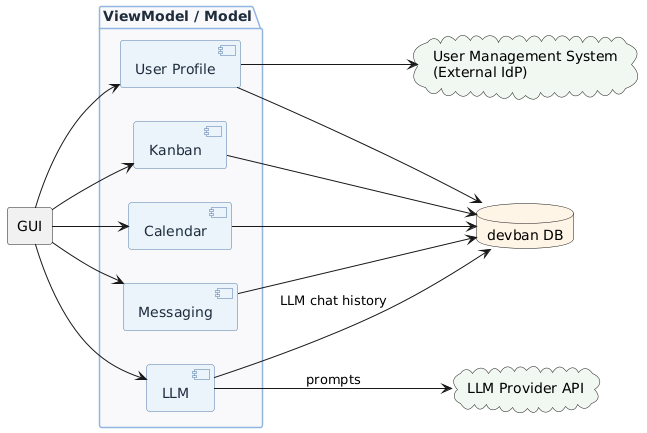

The diagram above was rendered by PlantUML. Its source (embedded in the PNG):
@startuml
left to right direction

skinparam Component {
  BackgroundColor #EAF2FB
  BorderColor #4E79A7
  FontColor #1F2D3D
}
skinparam Package {
  BackgroundColor #F8F9FB
  BorderColor #93B5E1
  FontColor #1F2D3D
}

rectangle "GUI" as GUI

package "ViewModel / Model" as Core {
  component "User Profile" as Auth
  component "Kanban" as Kanban
  component "Calendar" as Calendar
  component "Messaging" as Messaging
  component "LLM" as LLM
}

database "devban DB" as DB #FFF4E6
cloud "User Management System\n(External IdP)" as UMS #F0F7F0
cloud "LLM Provider API" as LLMAPI #F0F7F0

' GUI -> Services
GUI --> Auth
GUI --> Kanban
GUI --> Calendar
GUI --> Messaging
GUI --> LLM

' Auth and user management
Auth --> UMS
Auth --> DB

' Persistence
Kanban --> DB
Calendar --> DB
Messaging --> DB

' LLM integration
LLM --> DB : LLM chat history
LLM --> LLMAPI : prompts
@enduml